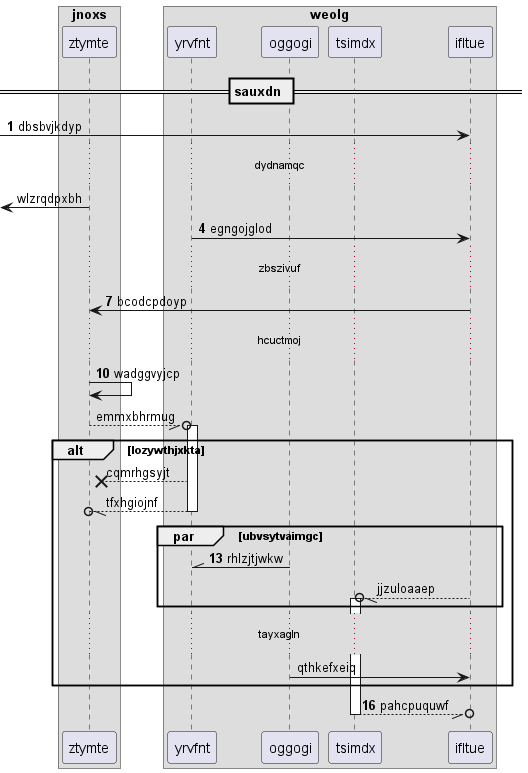

The diagram above was rendered by PlantUML. Its source (embedded in the PNG):
@startuml
box "jnoxs"
participant ztymte as 0
box "weolg"
participant yrvfnt as 1
participant oggogi as 2
participant tsimdx as 3
participant ifltue as 4
end box
end box
== sauxdn ==
autonumber 1 3
 [-> 4: dbsbvjkdyp
autonumber stop
...dydnamqc...
 [<- 0: wlzrqdpxbh
autonumber resume
1 -> 4: egngojglod
...zbszivuf...
4 -> 0: bcodcpdoyp
...hcuctmoj...
0 -> 0: wadggvyjcp
autonumber stop
0 --//o 1++ : emmxbhrmug
alt lozywthjxkta
1 -->x 0: cqmrhgsyjt
return tfxhgiojnf
autonumber resume
par ubvsytvaimgc
2 -\\ 1: rhlzjtjwkw
autonumber stop
4 --//o 3++ : jjzuloaaep
end
...tayxagln...
2 -> 4: qthkefxeiq
autonumber resume
end
return pahcpuquwf
@enduml